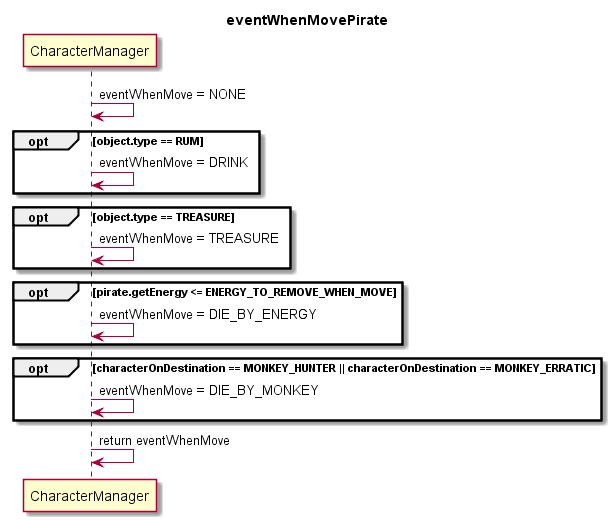

The diagram above was rendered by PlantUML. Its source (embedded in the PNG):
@startuml
title eventWhenMovePirate

CharacterManager -> CharacterManager : eventWhenMove = NONE
opt object.type == RUM
	CharacterManager -> CharacterManager : eventWhenMove = DRINK
end
opt object.type == TREASURE
	CharacterManager -> CharacterManager : eventWhenMove = TREASURE
end
opt pirate.getEnergy <= ENERGY_TO_REMOVE_WHEN_MOVE
	CharacterManager -> CharacterManager : eventWhenMove = DIE_BY_ENERGY
end
opt characterOnDestination == MONKEY_HUNTER || characterOnDestination == MONKEY_ERRATIC
	CharacterManager -> CharacterManager : eventWhenMove = DIE_BY_MONKEY
end
CharacterManager -> CharacterManager : return eventWhenMove

@enduml